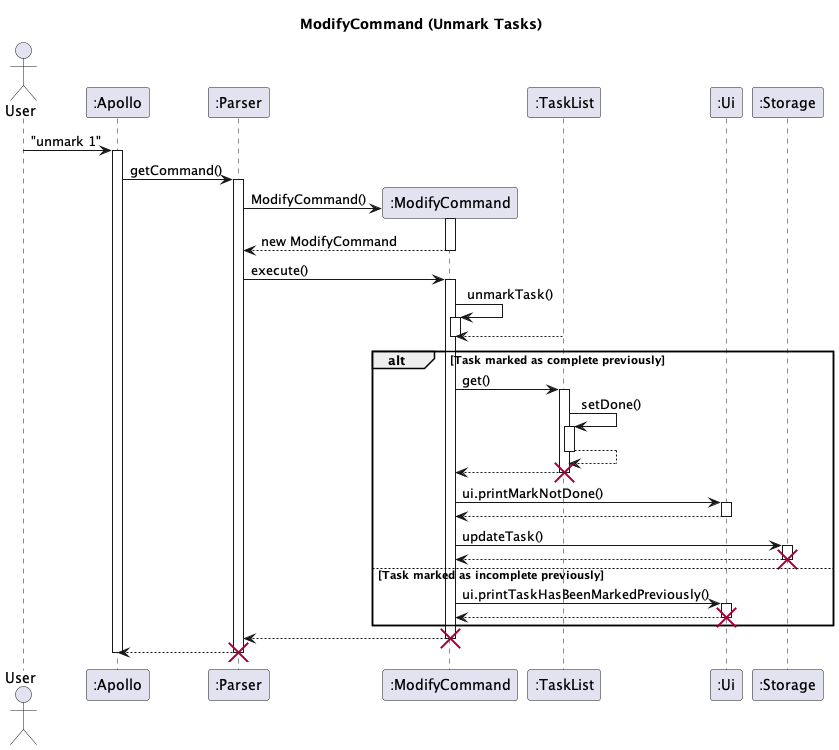

The diagram above was rendered by PlantUML. Its source (embedded in the PNG):
@startuml
'https://plantuml.com/sequence-diagram

skinparam maxMessageSize 150
title ModifyCommand (Unmark Tasks)

actor User
participant ":Apollo" as Apollo
participant ":Parser" as Parser
participant ":ModifyCommand" as modify

participant ":TaskList" as TaskList
participant ":Ui" as Ui
participant ":Storage" as Storage

User -> Apollo : "unmark 1"
activate Apollo
Apollo -> Parser : getCommand()
activate Parser
Parser -> modify** : ModifyCommand()
activate modify
modify --> Parser: new ModifyCommand
deactivate modify



Parser -> modify : execute()

activate modify
modify -> modify++ : unmarkTask()
TaskList --> modify
modify --
alt Task marked as complete previously
modify -> TaskList++: get()
TaskList -> TaskList ++ :setDone()
return
modify <-- TaskList--
destroy TaskList
modify -> Ui : ui.printMarkNotDone()
activate Ui
Ui --> modify
deactivate Ui

modify -> Storage: updateTask()
activate Storage
Storage --> modify
destroy Storage






else Task marked as incomplete previously

modify -> Ui : ui.printTaskHasBeenMarkedPreviously()
activate Ui
Ui --> modify
deactivate Ui
destroy Ui
end
modify --> Parser
destroy modify
Parser --> Apollo
destroy Parser

deactivate Apollo

@enduml